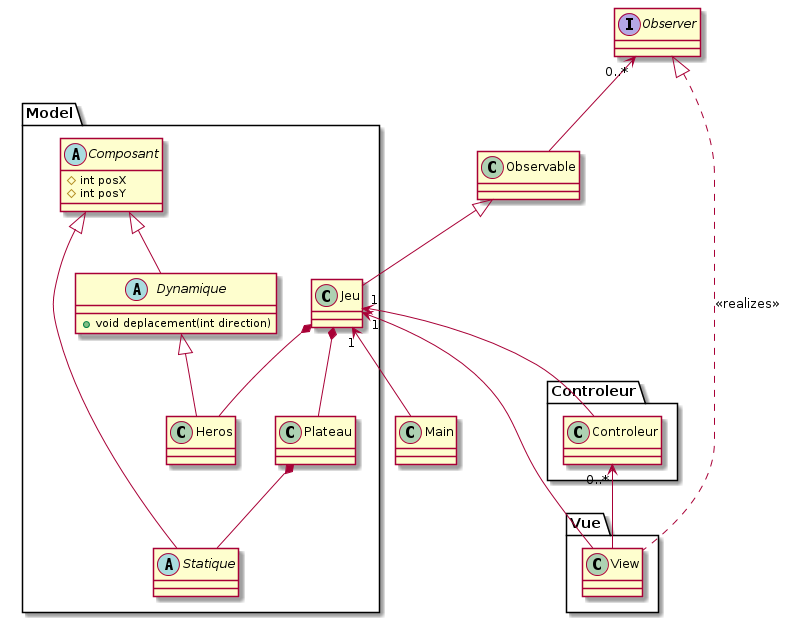

The diagram above was rendered by PlantUML. Its source (embedded in the PNG):
@startuml

class Main

package Model {

  class Jeu
  class Plateau
  class Heros 

  abstract class Composant {
    # int posX
    # int posY
  }

  abstract class Statique

  abstract class Dynamique {
    + void deplacement(int direction)
  }

  Jeu *-- Plateau
  Jeu *-- Heros
  Plateau *-- Statique
  
  Composant <|-- Statique
  Composant <|-- Dynamique
  Dynamique <|-- Heros
  
}

package Vue {
  class View
}

package Controleur {
  class Controleur
}

interface Observer
class Observable

Observer <|.. View : "<<realizes>>"
Observable <|-- Jeu

Controleur "0..*" <-- View
Observer "0..*" <-- Observable

Jeu "1" <-- Main
Jeu "1" <-- View
Jeu "1" <-- Controleur

@enduml